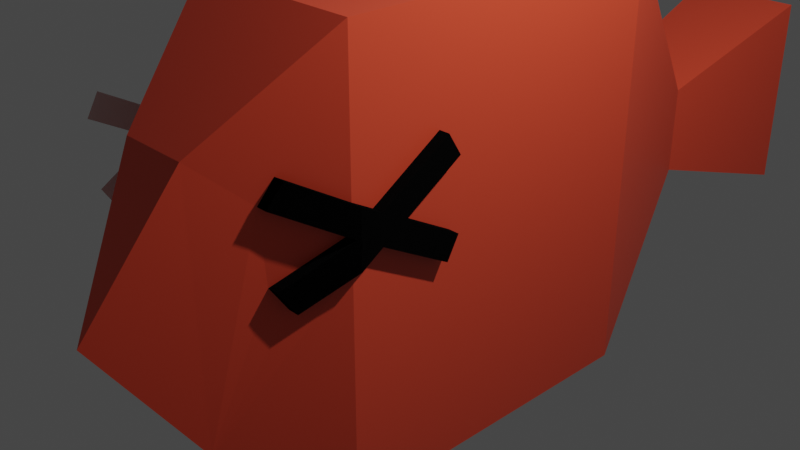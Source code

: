 # Source: fish.blend  (saved by Blender 2.80.75; exported with 4.5.12 LTS)
import bpy
from mathutils import Matrix  # noqa: F401  (used for matrix-valued properties, if any)

bpy.ops.wm.read_factory_settings(use_empty=True)
scene = bpy.context.scene
scene.name = 'Scene'

# ---- collections
col_collection = bpy.data.collections.new('Collection'); scene.collection.children.link(col_collection)

# ---- materials (node trees are filled in below, after node groups)
mat_orange = bpy.data.materials.new('orange')
mat_orange.alpha_threshold = 0.0
mat_orange.use_transparent_shadow = False
mat_orange.line_color = (0.0, 0.0, 0.0, 1.0)
mat_noir = bpy.data.materials.new('noir')
mat_noir.use_transparent_shadow = False

# ---- material node trees
mat_orange.use_nodes = True; mat_orange.node_tree.nodes.clear()
_N = mat_orange.node_tree.nodes; _L = mat_orange.node_tree.links
n0 = _N.new('ShaderNodeOutputMaterial'); n0.name = 'Material Output'; n0.location = (300, 300)
n1 = _N.new('ShaderNodeBsdfPrincipled'); n1.name = 'Principled BSDF'; n1.location = (10, 300)
n1.distribution = 'GGX'
n1.subsurface_method = 'BURLEY'
n1.inputs[0].default_value = (0.8, 0.07389, 0.03219, 1.0)
n1.inputs[2].default_value = 0.4
n1.inputs[3].default_value = 1.45
n1.inputs[27].default_value = (0.0, 0.0, 0.0, 1.0)
n1.inputs[28].default_value = 1.0
_L.new(n1.outputs[0], n0.inputs[0])
n0.is_active_output = True
mat_noir.use_nodes = True; mat_noir.node_tree.nodes.clear()
_N = mat_noir.node_tree.nodes; _L = mat_noir.node_tree.links
n0 = _N.new('ShaderNodeOutputMaterial'); n0.name = 'Material Output'; n0.location = (300, 300)
n1 = _N.new('ShaderNodeBsdfPrincipled'); n1.name = 'Principled BSDF'; n1.location = (10, 300)
n1.distribution = 'GGX'
n1.subsurface_method = 'BURLEY'
n1.inputs[0].default_value = (0.002063, 0.002063, 0.002063, 1.0)
n1.inputs[3].default_value = 1.45
n1.inputs[13].default_value = 0.0
n1.inputs[27].default_value = (0.0, 0.0, 0.0, 1.0)
n1.inputs[28].default_value = 1.0
_L.new(n1.outputs[0], n0.inputs[0])
n0.is_active_output = True

# ---- world
world_world = bpy.data.worlds.new('World'); scene.world = world_world
world_world.use_nodes = True; world_world.node_tree.nodes.clear()
_N = world_world.node_tree.nodes; _L = world_world.node_tree.links
n0 = _N.new('ShaderNodeOutputWorld'); n0.name = 'World Output'; n0.location = (300, 300)
n1 = _N.new('ShaderNodeBackground'); n1.name = 'Background'; n1.location = (10, 300)
n1.inputs[0].default_value = (0.05088, 0.05088, 0.05088, 1.0)
_L.new(n1.outputs[0], n0.inputs[0])
n0.is_active_output = True
world_world.color = (0.05088, 0.05088, 0.05088)
world_world.use_sun_shadow = False
world_world.sun_shadow_jitter_overblur = 0.0

# ---- cameras
cam_camera = bpy.data.cameras.new('Camera')
cam_camera.clip_end = 100.0
cam_camera.ortho_scale = 7.314

# ---- lights
light_light = bpy.data.lights.new('Light', 'POINT')
light_light.transmission_factor = 0.0
light_light.energy = 1000.0
light_light.shadow_soft_size = 0.1
light_light.shadow_maximum_resolution = 0.006
light_light.use_absolute_resolution = True

# ---- meshes
me_cube = bpy.data.meshes.new('Cube')
me_cube.from_pydata([(1.0, 2.369, 2.583), (1.0, 2.369, -2.225), (1.0, -1.486, 2.583), (1.0, -1.486, -2.225), (-1.0, 2.369, 2.583), (-1.0, 2.369, -2.225), (-1.0, -1.486, 2.583), (-1.0, -1.486, -2.225), (0.5141, 4.062, -0.5141), (-0.5141, 4.062, -0.5141), (0.5141, 4.062, 0.5141), (-0.5141, 4.062, 0.5141), (0.6778, 6.198, -1.177), (-0.6891, 6.198, -1.177), (0.6778, 6.198, 1.177), (-0.6891, 6.198, 1.177), (0.3857, -2.715, 1.541), (0.4637, -2.715, -1.273), (-0.3899, -2.715, 1.541), (-0.4845, -2.715, -1.273), (0.02276, -3.612, 0.03536), (1.0, -1.486, 1.007), (1.0, -1.486, 0.7253), (1.0, -1.486, 0.6808), (1.0, -1.486, 0.3879), (1.0, -0.9645, 0.7173), (1.0, -0.3038, 1.134), (1.0, -0.4561, 1.376), (1.0, -1.249, 0.8752), (1.0, -1.239, 0.5437), (1.0, -0.4455, 0.1027), (1.0, -0.307, 0.3521), (0.7457, -1.995, 0.06671), (0.9813, -1.524, 0.7016), (0.6695, -2.147, 0.3079), (0.6462, -2.194, 1.074), (0.7155, -2.055, 1.323), (1.121, -1.486, 1.007), (1.121, -1.486, 0.7253), (1.121, -1.486, 0.6808), (1.121, -1.486, 0.3879), (1.121, -0.9645, 0.7173), (1.121, -0.3038, 1.134), (1.121, -0.4561, 1.376), (1.121, -1.249, 0.8752), (1.121, -1.239, 0.5437), (1.121, -0.4455, 0.1027), (1.121, -0.307, 0.3521), (0.867, -1.995, 0.06671), (1.103, -1.524, 0.7016), (0.7909, -2.147, 0.3079), (0.7676, -2.194, 1.074), (0.8368, -2.055, 1.323), (-1.0, -1.486, 0.3879), (-1.0, -1.486, 0.6808), (-1.0, -1.486, 0.7253), (-1.0, -1.486, 1.007), (-0.7474, -1.995, 0.06671), (-0.9814, -1.524, 0.7016), (-0.6718, -2.147, 0.3079), (-0.6487, -2.194, 1.074), (-0.7175, -2.055, 1.323), (-1.0, -0.9645, 0.7173), (-1.0, -0.3038, 1.134), (-1.0, -0.4561, 1.376), (-1.0, -1.249, 0.8752), (-1.0, -1.239, 0.5437), (-1.0, -0.4455, 0.1027), (-1.0, -0.307, 0.3521), (-1.123, -1.502, 0.3879), (-1.123, -1.502, 0.6808), (-1.123, -1.502, 0.7253), (-1.123, -1.502, 1.007), (-0.8703, -2.011, 0.06671), (-1.104, -1.54, 0.7016), (-0.7947, -2.163, 0.3079), (-0.7716, -2.21, 1.074), (-0.8403, -2.071, 1.323), (-1.123, -0.9806, 0.7173), (-1.123, -0.3199, 1.134), (-1.123, -0.4722, 1.376), (-1.123, -1.265, 0.8752), (-1.123, -1.256, 0.5437), (-1.123, -0.4616, 0.1027), (-1.123, -0.3231, 0.3521)], [], [(0, 4, 6, 2), (3, 24, 23, 22, 21, 2, 6, 56, 55, 54, 53, 7), (7, 53, 66, 67, 68, 62, 63, 64, 65, 56, 6, 4, 5), (5, 1, 3, 7), (1, 0, 2, 21, 28, 27, 26, 25, 31, 30, 29, 24, 3), (1, 5, 9, 8), (20, 18, 19), (2, 6, 18, 16), (7, 19, 18, 6, 56, 61, 60, 58, 59, 57, 53), (7, 3, 17, 19), (11, 10, 14, 15), (4, 0, 10, 11), (0, 1, 8, 10), (5, 4, 11, 9), (13, 15, 14, 12), (10, 8, 12, 14), (9, 11, 15, 13), (8, 9, 13, 12), (16, 20, 17), (20, 16, 18), (20, 19, 17), (3, 24, 32, 34, 33, 35, 36, 21, 2, 16, 17), (36, 35, 51, 52), (24, 29, 45, 40), (28, 21, 37, 44), (21, 36, 52, 37), (27, 28, 44, 43), (26, 27, 43, 42), (35, 33, 49, 51), (25, 26, 42, 41), (40, 45, 39), (39, 45, 41, 44, 38), (38, 44, 37), (45, 46, 47, 41), (41, 42, 43, 44), (37, 52, 51, 49, 38), (38, 49, 39), (39, 49, 50, 48, 40), (32, 24, 40, 48), (29, 30, 46, 45), (33, 34, 50, 49), (30, 31, 47, 46), (34, 32, 48, 50), (31, 25, 41, 47), (69, 73, 75, 74, 70), (66, 53, 69, 82), (54, 58, 55), (56, 65, 81, 72), (55, 58, 74, 71), (65, 64, 80, 81), (58, 60, 76, 74), (57, 59, 75, 73), (64, 63, 79, 80), (71, 74, 76, 77, 72), (72, 81, 71), (71, 81, 78, 82, 70), (70, 82, 69), (81, 80, 79, 78), (78, 84, 83, 82), (58, 54, 70, 74), (54, 55, 71, 70), (67, 66, 82, 83), (61, 56, 72, 77), (68, 67, 83, 84), (60, 61, 77, 76), (53, 57, 73, 69), (62, 68, 84, 78), (63, 62, 78, 79), (59, 58, 74, 75), (74, 70, 71)])
me_cube.polygons.foreach_set('material_index', [0, 0, 0, 0, 0, 0, 0, 0, 0, 0, 0, 0, 0, 0, 0, 0, 0, 0, 0, 0, 0, 0, 1, 1, 1, 1, 1, 1, 1, 1, 1, 1, 1, 1, 1, 1, 1, 1, 1, 1, 1, 1, 1, 1, 1, 1, 0, 1, 0, 1, 1, 1, 1, 1, 1, 1, 1, 1, 1, 0, 1, 1, 1, 1, 1, 1, 1, 1, 1, 1])
_uv = me_cube.uv_layers.new(name='UVMap')
_uv.uv.foreach_set('vector', [0.375, 0.0, 0.625, 0.0, 0.625, 0.25, 0.375, 0.25, 0.375, 0.25, 0.5109, 0.25, 0.5261, 0.25, 0.5284, 0.25, 0.5431, 0.25, 0.625, 0.25, 0.625, 0.5, 0.5431, 0.5, 0.5284, 0.5, 0.5261, 0.5, 0.5109, 0.5, 0.375, 0.5, 0.375, 0.5, 0.5109, 0.5, 0.519, 0.516, 0.496, 0.5675, 0.509, 0.5765, 0.528, 0.5338, 0.5497, 0.5767, 0.5622, 0.5668, 0.5362, 0.5154, 0.5431, 0.5, 0.625, 0.5, 0.625, 0.75, 0.375, 0.75, 0.375, 0.75, 0.625, 0.75, 0.625, 1.0, 0.375, 1.0, 0.125, 0.5, 0.375, 0.5, 0.375, 0.75, 0.2931, 0.75, 0.2862, 0.7346, 0.3122, 0.6832, 0.2997, 0.6733, 0.278, 0.7162, 0.259, 0.6735, 0.246, 0.6825, 0.269, 0.734, 0.2609, 0.75, 0.125, 0.75, 0.625, 0.75, 0.375, 0.75, 0.375, 0.75, 0.625, 0.75, 0.0, 0.0, 0.0, 0.0, 0.0, 0.0, 0.625, 0.25, 0.625, 0.5, 0.625, 0.5, 0.625, 0.25, 0.0, 0.0, 0.0, 0.0, 0.0, 0.0, 0.0, 0.0, 0.0, 0.0, 0.0, 0.0, 0.0, 0.0, 0.0, 0.0, 0.0, 0.0, 0.0, 0.0, 0.0, 0.0, 0.375, 1.0, 0.625, 1.0, 0.625, 1.0, 0.375, 1.0, 0.625, 0.0, 0.375, 0.0, 0.375, 0.0, 0.625, 0.0, 0.625, 0.0, 0.375, 0.0, 0.375, 0.0, 0.625, 0.0, 0.375, 0.5, 0.125, 0.5, 0.125, 0.5, 0.375, 0.5, 0.375, 0.75, 0.625, 0.75, 0.625, 0.75, 0.375, 0.75, 0.625, 0.5, 0.875, 0.5, 0.875, 0.75, 0.625, 0.75, 0.375, 0.5, 0.125, 0.5, 0.125, 0.5, 0.375, 0.5, 0.375, 0.75, 0.625, 0.75, 0.625, 0.75, 0.375, 0.75, 0.625, 0.75, 0.375, 0.75, 0.375, 0.75, 0.625, 0.75, 0.0, 0.0, 0.0, 0.0, 0.0, 0.0, 0.0, 0.0, 0.0, 0.0, 0.0, 0.0, 0.0, 0.0, 0.0, 0.0, 0.0, 0.0, 0.125, 0.75, 0.2609, 0.75, 0.2441, 0.75, 0.2612, 0.75, 0.2777, 0.75, 0.3165, 0.75, 0.328, 0.75, 0.2931, 0.75, 0.375, 0.75, 0.375, 0.75, 0.125, 0.75, 0.328, 0.75, 0.3165, 0.75, 0.3165, 0.75, 0.328, 0.75, 0.2609, 0.75, 0.269, 0.734, 0.269, 0.734, 0.2609, 0.75, 0.2862, 0.7346, 0.2931, 0.75, 0.2931, 0.75, 0.2862, 0.7346, 0.2931, 0.75, 0.328, 0.75, 0.328, 0.75, 0.2931, 0.75, 0.3122, 0.6832, 0.2862, 0.7346, 0.2862, 0.7346, 0.3122, 0.6832, 0.2997, 0.6733, 0.3122, 0.6832, 0.3122, 0.6832, 0.2997, 0.6733, 0.3165, 0.75, 0.2777, 0.75, 0.2777, 0.75, 0.3165, 0.75, 0.278, 0.7162, 0.2997, 0.6733, 0.2997, 0.6733, 0.278, 0.7162, 0.2609, 0.75, 0.269, 0.734, 0.2761, 0.75, 0.2761, 0.75, 0.269, 0.734, 0.278, 0.7162, 0.2862, 0.7346, 0.2784, 0.75, 0.2784, 0.75, 0.2862, 0.7346, 0.2931, 0.75, 0.269, 0.734, 0.246, 0.6825, 0.259, 0.6735, 0.278, 0.7162, 0.278, 0.7162, 0.2997, 0.6733, 0.3122, 0.6832, 0.2862, 0.7346, 0.2931, 0.75, 0.328, 0.75, 0.3165, 0.75, 0.2777, 0.75, 0.2784, 0.75, 0.2784, 0.75, 0.2777, 0.75, 0.2761, 0.75, 0.2761, 0.75, 0.2777, 0.75, 0.2612, 0.75, 0.2441, 0.75, 0.2609, 0.75, 0.2441, 0.75, 0.2609, 0.75, 0.2609, 0.75, 0.2441, 0.75, 0.269, 0.734, 0.246, 0.6825, 0.246, 0.6825, 0.269, 0.734, 0.2777, 0.75, 0.2612, 0.75, 0.2612, 0.75, 0.2777, 0.75, 0.246, 0.6825, 0.259, 0.6735, 0.259, 0.6735, 0.246, 0.6825, 0.2612, 0.75, 0.2441, 0.75, 0.2441, 0.75, 0.2612, 0.75, 0.259, 0.6735, 0.278, 0.7162, 0.278, 0.7162, 0.259, 0.6735, 0.0, 0.0, 0.0, 0.0, 0.0, 0.0, 0.0, 0.0, 0.0, 0.0, 0.519, 0.516, 0.5109, 0.5, 0.5109, 0.5, 0.519, 0.516, 0.0, 0.0, 0.0, 0.0, 0.0, 0.0, 0.5431, 0.5, 0.5362, 0.5154, 0.5362, 0.5154, 0.5431, 0.5, 0.0, 0.0, 0.0, 0.0, 0.0, 0.0, 0.0, 0.0, 0.5362, 0.5154, 0.5622, 0.5668, 0.5622, 0.5668, 0.5362, 0.5154, 0.0, 0.0, 0.0, 0.0, 0.0, 0.0, 0.0, 0.0, 0.0, 0.0, 0.0, 0.0, 0.0, 0.0, 0.0, 0.0, 0.5622, 0.5668, 0.5497, 0.5767, 0.5497, 0.5767, 0.5622, 0.5668, 0.0, 0.0, 0.0, 0.0, 0.0, 0.0, 0.0, 0.0, 0.0, 0.0, 0.5431, 0.5, 0.5362, 0.5154, 0.5284, 0.5, 0.5284, 0.5, 0.5362, 0.5154, 0.528, 0.5338, 0.519, 0.516, 0.5261, 0.5, 0.5261, 0.5, 0.519, 0.516, 0.5109, 0.5, 0.5362, 0.5154, 0.5622, 0.5668, 0.5497, 0.5767, 0.528, 0.5338, 0.528, 0.5338, 0.509, 0.5765, 0.496, 0.5675, 0.519, 0.516, 0.0, 0.0, 0.0, 0.0, 0.0, 0.0, 0.0, 0.0, 0.0, 0.0, 0.0, 0.0, 0.0, 0.0, 0.0, 0.0, 0.496, 0.5675, 0.519, 0.516, 0.519, 0.516, 0.496, 0.5675, 0.0, 0.0, 0.0, 0.0, 0.0, 0.0, 0.0, 0.0, 0.509, 0.5765, 0.496, 0.5675, 0.496, 0.5675, 0.509, 0.5765, 0.0, 0.0, 0.0, 0.0, 0.0, 0.0, 0.0, 0.0, 0.0, 0.0, 0.0, 0.0, 0.0, 0.0, 0.0, 0.0, 0.528, 0.5338, 0.509, 0.5765, 0.509, 0.5765, 0.528, 0.5338, 0.5497, 0.5767, 0.528, 0.5338, 0.528, 0.5338, 0.5497, 0.5767, 0.0, 0.0, 0.0, 0.0, 0.0, 0.0, 0.0, 0.0, 0.0, 0.0, 0.0, 0.0, 0.0, 0.0])
me_cube.materials.append(mat_orange)
me_cube.materials.append(mat_noir)
me_cube.materials.append(None)
me_cube.use_remesh_preserve_volume = False
me_cube.use_remesh_preserve_attributes = False
me_cube.use_mirror_vertex_groups = False
me_cube.update()
me_plane = bpy.data.meshes.new('Plane')
me_plane.from_pydata([(-1.0, -1.0, 0.0), (1.0, -1.0, 0.0), (-1.0, -0.7147, 7.495e-08), (1.0, -0.7147, 7.495e-08)], [], [(0, 1, 3, 2)])
_uv = me_plane.uv_layers.new(name='UVMap')
_uv.uv.foreach_set('vector', [0.0, 0.0, 1.0, 0.0, 1.0, 1.0, 0.0, 1.0])
me_plane.use_remesh_preserve_volume = False
me_plane.use_remesh_preserve_attributes = False
me_plane.use_mirror_vertex_groups = False
me_plane.update()
me_plane_001 = bpy.data.meshes.new('Plane.001')
me_plane_001.from_pydata([(-1.0, -1.0, 0.0), (1.0, -1.0, 0.0), (-1.0, -0.7147, 7.495e-08), (1.0, -0.7147, 7.495e-08)], [], [(0, 1, 3, 2)])
_uv = me_plane_001.uv_layers.new(name='UVMap')
_uv.uv.foreach_set('vector', [0.0, 0.0, 1.0, 0.0, 1.0, 1.0, 0.0, 1.0])
me_plane_001.use_remesh_preserve_volume = False
me_plane_001.use_remesh_preserve_attributes = False
me_plane_001.use_mirror_vertex_groups = False
me_plane_001.update()

# ---- objects
ob_cube = bpy.data.objects.new('Cube', me_cube)
ob_light = bpy.data.objects.new('Light', light_light)
ob_camera = bpy.data.objects.new('Camera', cam_camera)
ob_plane = bpy.data.objects.new('Plane', me_plane)
ob_plane_001 = bpy.data.objects.new('Plane.001', me_plane_001)

# ---- transforms, parenting, visibility, modifiers, constraints
ob_cube.location = (0.0, 0.0, 0.0)
ob_cube.lock_rotations_4d = False
ob_cube.empty_display_type = 'ARROWS'
ob_cube.lineart.crease_threshold = 0.0
ob_light.location = (4.076, 1.005, 5.904)
ob_light.rotation_euler = (0.6503, 0.05522, 1.866)
ob_light.lock_rotations_4d = False
ob_light.empty_display_type = 'ARROWS'
ob_light.color = (0.0, 0.0, 0.0, 0.0)
ob_light.lineart.crease_threshold = 0.0
ob_camera.location = (7.359, -6.926, 4.958)
ob_camera.rotation_euler = (1.109, 0.0, 0.8149)
ob_camera.lock_rotations_4d = False
ob_camera.empty_display_type = 'ARROWS'
ob_camera.color = (0.0, 0.0, 0.0, 0.0)
ob_camera.display_type = 'WIRE'
ob_camera.lineart.crease_threshold = 0.0
ob_plane.location = (-2.085, -0.834, 1.462)
ob_plane.rotation_euler = (1.571, 0.5071, 1.571)
ob_plane.lineart.crease_threshold = 0.0
ob_plane_001.location = (-2.085, -1.683, 1.446)
ob_plane_001.rotation_euler = (1.571, -0.5632, 1.571)
ob_plane_001.lineart.crease_threshold = 0.0

# ---- collection membership
col_collection.objects.link(ob_cube)
col_collection.objects.link(ob_light)
col_collection.objects.link(ob_camera)
col_collection.objects.link(ob_plane)
col_collection.objects.link(ob_plane_001)

# ---- scene / render settings (as saved in the file)
scene.camera = ob_camera
scene.frame_start = 1; scene.frame_end = 250; scene.frame_set(1)
scene.render.engine = 'BLENDER_EEVEE_NEXT'
scene.cycles.use_denoising = False
scene.cycles.samples = 128
scene.cycles.sampling_pattern = 'TABULATED_SOBOL'
scene.cycles.use_adaptive_sampling = False
scene.cycles.use_light_tree = False
scene.view_settings.view_transform = 'Filmic'
bpy.context.view_layer.update()
